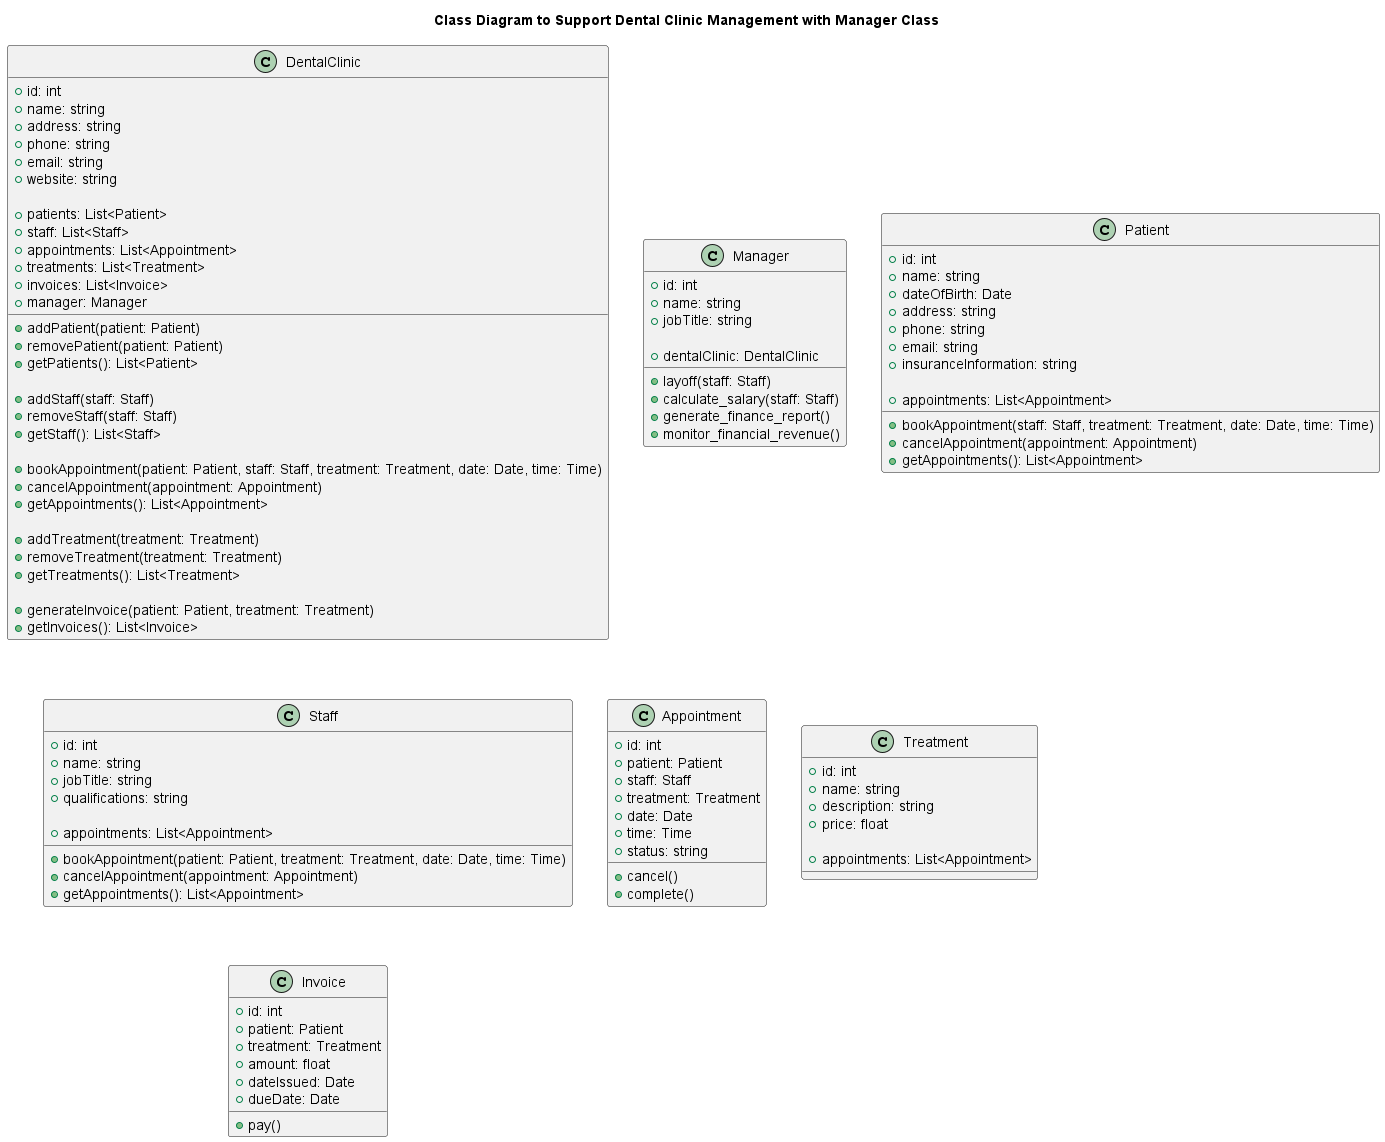

The diagram above was rendered by PlantUML. Its source (embedded in the PNG):
@startuml
title Class Diagram to Support Dental Clinic Management with Manager Class

class DentalClinic {
  + id: int
  + name: string
  + address: string
  + phone: string
  + email: string
  + website: string

  + patients: List<Patient>
  + staff: List<Staff>
  + appointments: List<Appointment>
  + treatments: List<Treatment>
  + invoices: List<Invoice>
  + manager: Manager

  + addPatient(patient: Patient)
  + removePatient(patient: Patient)
  + getPatients(): List<Patient>

  + addStaff(staff: Staff)
  + removeStaff(staff: Staff)
  + getStaff(): List<Staff>

  + bookAppointment(patient: Patient, staff: Staff, treatment: Treatment, date: Date, time: Time)
  + cancelAppointment(appointment: Appointment)
  + getAppointments(): List<Appointment>

  + addTreatment(treatment: Treatment)
  + removeTreatment(treatment: Treatment)
  + getTreatments(): List<Treatment>

  + generateInvoice(patient: Patient, treatment: Treatment)
  + getInvoices(): List<Invoice>
}

class Manager {
  + id: int
  + name: string
  + jobTitle: string

  + dentalClinic: DentalClinic

  + layoff(staff: Staff)
  + calculate_salary(staff: Staff)
  + generate_finance_report()
  + monitor_financial_revenue()
}

class Patient {
  + id: int
  + name: string
  + dateOfBirth: Date
  + address: string
  + phone: string
  + email: string
  + insuranceInformation: string

  + appointments: List<Appointment>

  + bookAppointment(staff: Staff, treatment: Treatment, date: Date, time: Time)
  + cancelAppointment(appointment: Appointment)
  + getAppointments(): List<Appointment>
}

class Staff {
  + id: int
  + name: string
  + jobTitle: string
  + qualifications: string

  + appointments: List<Appointment>

  + bookAppointment(patient: Patient, treatment: Treatment, date: Date, time: Time)
  + cancelAppointment(appointment: Appointment)
  + getAppointments(): List<Appointment>
}

class Appointment {
  + id: int
  + patient: Patient
  + staff: Staff
  + treatment: Treatment
  + date: Date
  + time: Time
  + status: string

  + cancel()
  + complete()
}

class Treatment {
  + id: int
  + name: string
  + description: string
  + price: float

  + appointments: List<Appointment>
}

class Invoice {
  + id: int
  + patient: Patient
  + treatment: Treatment
  + amount: float
  + dateIssued: Date
  + dueDate: Date

  + pay()
}

@enduml